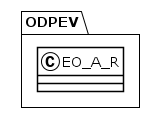

The diagram above was rendered by PlantUML. Its source (embedded in the PNG):
@startuml
!theme plain
package ODPEV {
class EO_A_R {
}
}
@enduml